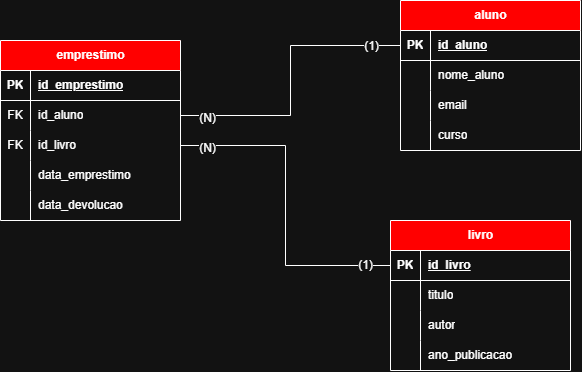

The diagram above was exported from draw.io. Its source (the exported page's mxGraphModel, read from the mxfile embedded in the PNG):
<mxGraphModel dx="602" dy="828" grid="1" gridSize="10" guides="1" tooltips="1" connect="1" arrows="1" fold="1" page="1" pageScale="1" pageWidth="827" pageHeight="1169" math="0" shadow="0">
  <root>
    <mxCell id="0" />
    <mxCell id="1" parent="0" />
    <mxCell id="_r1aor452I4nLE5EoMSc-1" parent="1" style="shape=table;startSize=30;container=1;collapsible=1;childLayout=tableLayout;fixedRows=1;rowLines=0;fontStyle=1;align=center;resizeLast=1;html=1;fillColor=light-dark(#FFFFFF,#FF0000);" value="aluno" vertex="1">
      <mxGeometry height="150" width="180" x="420" y="50" as="geometry" />
    </mxCell>
    <mxCell id="_r1aor452I4nLE5EoMSc-2" parent="_r1aor452I4nLE5EoMSc-1" style="shape=tableRow;horizontal=0;startSize=0;swimlaneHead=0;swimlaneBody=0;fillColor=none;collapsible=0;dropTarget=0;points=[[0,0.5],[1,0.5]];portConstraint=eastwest;top=0;left=0;right=0;bottom=1;" value="" vertex="1">
      <mxGeometry height="30" width="180" y="30" as="geometry" />
    </mxCell>
    <mxCell id="_r1aor452I4nLE5EoMSc-3" parent="_r1aor452I4nLE5EoMSc-2" style="shape=partialRectangle;connectable=0;fillColor=none;top=0;left=0;bottom=0;right=0;fontStyle=1;overflow=hidden;whiteSpace=wrap;html=1;" value="PK" vertex="1">
      <mxGeometry height="30" width="30" as="geometry">
        <mxRectangle height="30" width="30" as="alternateBounds" />
      </mxGeometry>
    </mxCell>
    <mxCell id="_r1aor452I4nLE5EoMSc-4" parent="_r1aor452I4nLE5EoMSc-2" style="shape=partialRectangle;connectable=0;fillColor=none;top=0;left=0;bottom=0;right=0;align=left;spacingLeft=6;fontStyle=5;overflow=hidden;whiteSpace=wrap;html=1;" value="id_aluno" vertex="1">
      <mxGeometry height="30" width="150" x="30" as="geometry">
        <mxRectangle height="30" width="150" as="alternateBounds" />
      </mxGeometry>
    </mxCell>
    <mxCell id="_r1aor452I4nLE5EoMSc-5" parent="_r1aor452I4nLE5EoMSc-1" style="shape=tableRow;horizontal=0;startSize=0;swimlaneHead=0;swimlaneBody=0;fillColor=none;collapsible=0;dropTarget=0;points=[[0,0.5],[1,0.5]];portConstraint=eastwest;top=0;left=0;right=0;bottom=0;" value="" vertex="1">
      <mxGeometry height="30" width="180" y="60" as="geometry" />
    </mxCell>
    <mxCell id="_r1aor452I4nLE5EoMSc-6" parent="_r1aor452I4nLE5EoMSc-5" style="shape=partialRectangle;connectable=0;fillColor=none;top=0;left=0;bottom=0;right=0;editable=1;overflow=hidden;whiteSpace=wrap;html=1;" value="" vertex="1">
      <mxGeometry height="30" width="30" as="geometry">
        <mxRectangle height="30" width="30" as="alternateBounds" />
      </mxGeometry>
    </mxCell>
    <mxCell id="_r1aor452I4nLE5EoMSc-7" parent="_r1aor452I4nLE5EoMSc-5" style="shape=partialRectangle;connectable=0;fillColor=none;top=0;left=0;bottom=0;right=0;align=left;spacingLeft=6;overflow=hidden;whiteSpace=wrap;html=1;" value="nome_aluno" vertex="1">
      <mxGeometry height="30" width="150" x="30" as="geometry">
        <mxRectangle height="30" width="150" as="alternateBounds" />
      </mxGeometry>
    </mxCell>
    <mxCell id="_r1aor452I4nLE5EoMSc-8" parent="_r1aor452I4nLE5EoMSc-1" style="shape=tableRow;horizontal=0;startSize=0;swimlaneHead=0;swimlaneBody=0;fillColor=none;collapsible=0;dropTarget=0;points=[[0,0.5],[1,0.5]];portConstraint=eastwest;top=0;left=0;right=0;bottom=0;" value="" vertex="1">
      <mxGeometry height="30" width="180" y="90" as="geometry" />
    </mxCell>
    <mxCell id="_r1aor452I4nLE5EoMSc-9" parent="_r1aor452I4nLE5EoMSc-8" style="shape=partialRectangle;connectable=0;fillColor=none;top=0;left=0;bottom=0;right=0;editable=1;overflow=hidden;whiteSpace=wrap;html=1;" value="" vertex="1">
      <mxGeometry height="30" width="30" as="geometry">
        <mxRectangle height="30" width="30" as="alternateBounds" />
      </mxGeometry>
    </mxCell>
    <mxCell id="_r1aor452I4nLE5EoMSc-10" parent="_r1aor452I4nLE5EoMSc-8" style="shape=partialRectangle;connectable=0;fillColor=none;top=0;left=0;bottom=0;right=0;align=left;spacingLeft=6;overflow=hidden;whiteSpace=wrap;html=1;" value="email" vertex="1">
      <mxGeometry height="30" width="150" x="30" as="geometry">
        <mxRectangle height="30" width="150" as="alternateBounds" />
      </mxGeometry>
    </mxCell>
    <mxCell id="_r1aor452I4nLE5EoMSc-11" parent="_r1aor452I4nLE5EoMSc-1" style="shape=tableRow;horizontal=0;startSize=0;swimlaneHead=0;swimlaneBody=0;fillColor=none;collapsible=0;dropTarget=0;points=[[0,0.5],[1,0.5]];portConstraint=eastwest;top=0;left=0;right=0;bottom=0;" value="" vertex="1">
      <mxGeometry height="30" width="180" y="120" as="geometry" />
    </mxCell>
    <mxCell id="_r1aor452I4nLE5EoMSc-12" parent="_r1aor452I4nLE5EoMSc-11" style="shape=partialRectangle;connectable=0;fillColor=none;top=0;left=0;bottom=0;right=0;editable=1;overflow=hidden;whiteSpace=wrap;html=1;" value="" vertex="1">
      <mxGeometry height="30" width="30" as="geometry">
        <mxRectangle height="30" width="30" as="alternateBounds" />
      </mxGeometry>
    </mxCell>
    <mxCell id="_r1aor452I4nLE5EoMSc-13" parent="_r1aor452I4nLE5EoMSc-11" style="shape=partialRectangle;connectable=0;fillColor=none;top=0;left=0;bottom=0;right=0;align=left;spacingLeft=6;overflow=hidden;whiteSpace=wrap;html=1;" value="curso" vertex="1">
      <mxGeometry height="30" width="150" x="30" as="geometry">
        <mxRectangle height="30" width="150" as="alternateBounds" />
      </mxGeometry>
    </mxCell>
    <mxCell id="_r1aor452I4nLE5EoMSc-14" parent="1" style="shape=table;startSize=30;container=1;collapsible=1;childLayout=tableLayout;fixedRows=1;rowLines=0;fontStyle=1;align=center;resizeLast=1;html=1;fillColor=light-dark(#FFFFFF,#FF0000);" value="livro" vertex="1">
      <mxGeometry height="150" width="180" x="410" y="270" as="geometry" />
    </mxCell>
    <mxCell id="_r1aor452I4nLE5EoMSc-15" parent="_r1aor452I4nLE5EoMSc-14" style="shape=tableRow;horizontal=0;startSize=0;swimlaneHead=0;swimlaneBody=0;fillColor=none;collapsible=0;dropTarget=0;points=[[0,0.5],[1,0.5]];portConstraint=eastwest;top=0;left=0;right=0;bottom=1;" value="" vertex="1">
      <mxGeometry height="30" width="180" y="30" as="geometry" />
    </mxCell>
    <mxCell id="_r1aor452I4nLE5EoMSc-16" parent="_r1aor452I4nLE5EoMSc-15" style="shape=partialRectangle;connectable=0;fillColor=none;top=0;left=0;bottom=0;right=0;fontStyle=1;overflow=hidden;whiteSpace=wrap;html=1;" value="PK" vertex="1">
      <mxGeometry height="30" width="30" as="geometry">
        <mxRectangle height="30" width="30" as="alternateBounds" />
      </mxGeometry>
    </mxCell>
    <mxCell id="_r1aor452I4nLE5EoMSc-17" parent="_r1aor452I4nLE5EoMSc-15" style="shape=partialRectangle;connectable=0;fillColor=none;top=0;left=0;bottom=0;right=0;align=left;spacingLeft=6;fontStyle=5;overflow=hidden;whiteSpace=wrap;html=1;" value="id_livro" vertex="1">
      <mxGeometry height="30" width="150" x="30" as="geometry">
        <mxRectangle height="30" width="150" as="alternateBounds" />
      </mxGeometry>
    </mxCell>
    <mxCell id="_r1aor452I4nLE5EoMSc-18" parent="_r1aor452I4nLE5EoMSc-14" style="shape=tableRow;horizontal=0;startSize=0;swimlaneHead=0;swimlaneBody=0;fillColor=none;collapsible=0;dropTarget=0;points=[[0,0.5],[1,0.5]];portConstraint=eastwest;top=0;left=0;right=0;bottom=0;" value="" vertex="1">
      <mxGeometry height="30" width="180" y="60" as="geometry" />
    </mxCell>
    <mxCell id="_r1aor452I4nLE5EoMSc-19" parent="_r1aor452I4nLE5EoMSc-18" style="shape=partialRectangle;connectable=0;fillColor=none;top=0;left=0;bottom=0;right=0;editable=1;overflow=hidden;whiteSpace=wrap;html=1;" value="" vertex="1">
      <mxGeometry height="30" width="30" as="geometry">
        <mxRectangle height="30" width="30" as="alternateBounds" />
      </mxGeometry>
    </mxCell>
    <mxCell id="_r1aor452I4nLE5EoMSc-20" parent="_r1aor452I4nLE5EoMSc-18" style="shape=partialRectangle;connectable=0;fillColor=none;top=0;left=0;bottom=0;right=0;align=left;spacingLeft=6;overflow=hidden;whiteSpace=wrap;html=1;" value="titulo" vertex="1">
      <mxGeometry height="30" width="150" x="30" as="geometry">
        <mxRectangle height="30" width="150" as="alternateBounds" />
      </mxGeometry>
    </mxCell>
    <mxCell id="_r1aor452I4nLE5EoMSc-21" parent="_r1aor452I4nLE5EoMSc-14" style="shape=tableRow;horizontal=0;startSize=0;swimlaneHead=0;swimlaneBody=0;fillColor=none;collapsible=0;dropTarget=0;points=[[0,0.5],[1,0.5]];portConstraint=eastwest;top=0;left=0;right=0;bottom=0;" value="" vertex="1">
      <mxGeometry height="30" width="180" y="90" as="geometry" />
    </mxCell>
    <mxCell id="_r1aor452I4nLE5EoMSc-22" parent="_r1aor452I4nLE5EoMSc-21" style="shape=partialRectangle;connectable=0;fillColor=none;top=0;left=0;bottom=0;right=0;editable=1;overflow=hidden;whiteSpace=wrap;html=1;" value="" vertex="1">
      <mxGeometry height="30" width="30" as="geometry">
        <mxRectangle height="30" width="30" as="alternateBounds" />
      </mxGeometry>
    </mxCell>
    <mxCell id="_r1aor452I4nLE5EoMSc-23" parent="_r1aor452I4nLE5EoMSc-21" style="shape=partialRectangle;connectable=0;fillColor=none;top=0;left=0;bottom=0;right=0;align=left;spacingLeft=6;overflow=hidden;whiteSpace=wrap;html=1;" value="autor" vertex="1">
      <mxGeometry height="30" width="150" x="30" as="geometry">
        <mxRectangle height="30" width="150" as="alternateBounds" />
      </mxGeometry>
    </mxCell>
    <mxCell id="_r1aor452I4nLE5EoMSc-24" parent="_r1aor452I4nLE5EoMSc-14" style="shape=tableRow;horizontal=0;startSize=0;swimlaneHead=0;swimlaneBody=0;fillColor=none;collapsible=0;dropTarget=0;points=[[0,0.5],[1,0.5]];portConstraint=eastwest;top=0;left=0;right=0;bottom=0;" value="" vertex="1">
      <mxGeometry height="30" width="180" y="120" as="geometry" />
    </mxCell>
    <mxCell id="_r1aor452I4nLE5EoMSc-25" parent="_r1aor452I4nLE5EoMSc-24" style="shape=partialRectangle;connectable=0;fillColor=none;top=0;left=0;bottom=0;right=0;editable=1;overflow=hidden;whiteSpace=wrap;html=1;" value="" vertex="1">
      <mxGeometry height="30" width="30" as="geometry">
        <mxRectangle height="30" width="30" as="alternateBounds" />
      </mxGeometry>
    </mxCell>
    <mxCell id="_r1aor452I4nLE5EoMSc-26" parent="_r1aor452I4nLE5EoMSc-24" style="shape=partialRectangle;connectable=0;fillColor=none;top=0;left=0;bottom=0;right=0;align=left;spacingLeft=6;overflow=hidden;whiteSpace=wrap;html=1;" value="ano_publicacao" vertex="1">
      <mxGeometry height="30" width="150" x="30" as="geometry">
        <mxRectangle height="30" width="150" as="alternateBounds" />
      </mxGeometry>
    </mxCell>
    <mxCell id="_r1aor452I4nLE5EoMSc-27" parent="1" style="shape=table;startSize=30;container=1;collapsible=1;childLayout=tableLayout;fixedRows=1;rowLines=0;fontStyle=1;align=center;resizeLast=1;html=1;fillColor=light-dark(#FFFFFF,#FF0000);" value="emprestimo" vertex="1">
      <mxGeometry height="180" width="180" x="20" y="90" as="geometry" />
    </mxCell>
    <mxCell id="_r1aor452I4nLE5EoMSc-28" parent="_r1aor452I4nLE5EoMSc-27" style="shape=tableRow;horizontal=0;startSize=0;swimlaneHead=0;swimlaneBody=0;fillColor=none;collapsible=0;dropTarget=0;points=[[0,0.5],[1,0.5]];portConstraint=eastwest;top=0;left=0;right=0;bottom=1;" value="" vertex="1">
      <mxGeometry height="30" width="180" y="30" as="geometry" />
    </mxCell>
    <mxCell id="_r1aor452I4nLE5EoMSc-29" parent="_r1aor452I4nLE5EoMSc-28" style="shape=partialRectangle;connectable=0;fillColor=none;top=0;left=0;bottom=0;right=0;fontStyle=1;overflow=hidden;whiteSpace=wrap;html=1;" value="PK" vertex="1">
      <mxGeometry height="30" width="30" as="geometry">
        <mxRectangle height="30" width="30" as="alternateBounds" />
      </mxGeometry>
    </mxCell>
    <mxCell id="_r1aor452I4nLE5EoMSc-30" parent="_r1aor452I4nLE5EoMSc-28" style="shape=partialRectangle;connectable=0;fillColor=none;top=0;left=0;bottom=0;right=0;align=left;spacingLeft=6;fontStyle=5;overflow=hidden;whiteSpace=wrap;html=1;" value="id_emprestimo" vertex="1">
      <mxGeometry height="30" width="150" x="30" as="geometry">
        <mxRectangle height="30" width="150" as="alternateBounds" />
      </mxGeometry>
    </mxCell>
    <mxCell id="_r1aor452I4nLE5EoMSc-31" parent="_r1aor452I4nLE5EoMSc-27" style="shape=tableRow;horizontal=0;startSize=0;swimlaneHead=0;swimlaneBody=0;fillColor=none;collapsible=0;dropTarget=0;points=[[0,0.5],[1,0.5]];portConstraint=eastwest;top=0;left=0;right=0;bottom=0;" value="" vertex="1">
      <mxGeometry height="30" width="180" y="60" as="geometry" />
    </mxCell>
    <mxCell id="_r1aor452I4nLE5EoMSc-32" parent="_r1aor452I4nLE5EoMSc-31" style="shape=partialRectangle;connectable=0;fillColor=none;top=0;left=0;bottom=0;right=0;editable=1;overflow=hidden;whiteSpace=wrap;html=1;" value="FK" vertex="1">
      <mxGeometry height="30" width="30" as="geometry">
        <mxRectangle height="30" width="30" as="alternateBounds" />
      </mxGeometry>
    </mxCell>
    <mxCell id="_r1aor452I4nLE5EoMSc-33" parent="_r1aor452I4nLE5EoMSc-31" style="shape=partialRectangle;connectable=0;fillColor=none;top=0;left=0;bottom=0;right=0;align=left;spacingLeft=6;overflow=hidden;whiteSpace=wrap;html=1;" value="id_aluno" vertex="1">
      <mxGeometry height="30" width="150" x="30" as="geometry">
        <mxRectangle height="30" width="150" as="alternateBounds" />
      </mxGeometry>
    </mxCell>
    <mxCell id="_r1aor452I4nLE5EoMSc-34" parent="_r1aor452I4nLE5EoMSc-27" style="shape=tableRow;horizontal=0;startSize=0;swimlaneHead=0;swimlaneBody=0;fillColor=none;collapsible=0;dropTarget=0;points=[[0,0.5],[1,0.5]];portConstraint=eastwest;top=0;left=0;right=0;bottom=0;" value="" vertex="1">
      <mxGeometry height="30" width="180" y="90" as="geometry" />
    </mxCell>
    <mxCell id="_r1aor452I4nLE5EoMSc-35" parent="_r1aor452I4nLE5EoMSc-34" style="shape=partialRectangle;connectable=0;fillColor=none;top=0;left=0;bottom=0;right=0;editable=1;overflow=hidden;whiteSpace=wrap;html=1;" value="FK" vertex="1">
      <mxGeometry height="30" width="30" as="geometry">
        <mxRectangle height="30" width="30" as="alternateBounds" />
      </mxGeometry>
    </mxCell>
    <mxCell id="_r1aor452I4nLE5EoMSc-36" parent="_r1aor452I4nLE5EoMSc-34" style="shape=partialRectangle;connectable=0;fillColor=none;top=0;left=0;bottom=0;right=0;align=left;spacingLeft=6;overflow=hidden;whiteSpace=wrap;html=1;" value="id_livro" vertex="1">
      <mxGeometry height="30" width="150" x="30" as="geometry">
        <mxRectangle height="30" width="150" as="alternateBounds" />
      </mxGeometry>
    </mxCell>
    <mxCell id="_r1aor452I4nLE5EoMSc-37" parent="_r1aor452I4nLE5EoMSc-27" style="shape=tableRow;horizontal=0;startSize=0;swimlaneHead=0;swimlaneBody=0;fillColor=none;collapsible=0;dropTarget=0;points=[[0,0.5],[1,0.5]];portConstraint=eastwest;top=0;left=0;right=0;bottom=0;" value="" vertex="1">
      <mxGeometry height="30" width="180" y="120" as="geometry" />
    </mxCell>
    <mxCell id="_r1aor452I4nLE5EoMSc-38" parent="_r1aor452I4nLE5EoMSc-37" style="shape=partialRectangle;connectable=0;fillColor=none;top=0;left=0;bottom=0;right=0;editable=1;overflow=hidden;whiteSpace=wrap;html=1;" value="" vertex="1">
      <mxGeometry height="30" width="30" as="geometry">
        <mxRectangle height="30" width="30" as="alternateBounds" />
      </mxGeometry>
    </mxCell>
    <mxCell id="_r1aor452I4nLE5EoMSc-39" parent="_r1aor452I4nLE5EoMSc-37" style="shape=partialRectangle;connectable=0;fillColor=none;top=0;left=0;bottom=0;right=0;align=left;spacingLeft=6;overflow=hidden;whiteSpace=wrap;html=1;" value="data_emprestimo" vertex="1">
      <mxGeometry height="30" width="150" x="30" as="geometry">
        <mxRectangle height="30" width="150" as="alternateBounds" />
      </mxGeometry>
    </mxCell>
    <mxCell id="_r1aor452I4nLE5EoMSc-40" parent="_r1aor452I4nLE5EoMSc-27" style="shape=tableRow;horizontal=0;startSize=0;swimlaneHead=0;swimlaneBody=0;fillColor=none;collapsible=0;dropTarget=0;points=[[0,0.5],[1,0.5]];portConstraint=eastwest;top=0;left=0;right=0;bottom=0;" value="" vertex="1">
      <mxGeometry height="30" width="180" y="150" as="geometry" />
    </mxCell>
    <mxCell id="_r1aor452I4nLE5EoMSc-41" parent="_r1aor452I4nLE5EoMSc-40" style="shape=partialRectangle;connectable=0;fillColor=none;top=0;left=0;bottom=0;right=0;editable=1;overflow=hidden;whiteSpace=wrap;html=1;" value="" vertex="1">
      <mxGeometry height="30" width="30" as="geometry">
        <mxRectangle height="30" width="30" as="alternateBounds" />
      </mxGeometry>
    </mxCell>
    <mxCell id="_r1aor452I4nLE5EoMSc-42" parent="_r1aor452I4nLE5EoMSc-40" style="shape=partialRectangle;connectable=0;fillColor=none;top=0;left=0;bottom=0;right=0;align=left;spacingLeft=6;overflow=hidden;whiteSpace=wrap;html=1;" value="data_devolucao" vertex="1">
      <mxGeometry height="30" width="150" x="30" as="geometry">
        <mxRectangle height="30" width="150" as="alternateBounds" />
      </mxGeometry>
    </mxCell>
    <mxCell id="_r1aor452I4nLE5EoMSc-43" edge="1" parent="1" source="_r1aor452I4nLE5EoMSc-31" style="edgeStyle=orthogonalEdgeStyle;rounded=0;orthogonalLoop=1;jettySize=auto;html=1;exitX=1;exitY=0.5;exitDx=0;exitDy=0;entryX=0;entryY=0.5;entryDx=0;entryDy=0;fontSize=12;startSize=8;endSize=8;endArrow=none;endFill=0;" target="_r1aor452I4nLE5EoMSc-2">
      <mxGeometry relative="1" as="geometry" />
    </mxCell>
    <mxCell id="_r1aor452I4nLE5EoMSc-45" connectable="0" parent="_r1aor452I4nLE5EoMSc-43" style="edgeLabel;html=1;align=center;verticalAlign=middle;resizable=0;points=[];fontSize=12;" value="(N)" vertex="1">
      <mxGeometry relative="1" x="-0.8207" y="-2" as="geometry">
        <mxPoint as="offset" />
      </mxGeometry>
    </mxCell>
    <mxCell id="_r1aor452I4nLE5EoMSc-47" connectable="0" parent="_r1aor452I4nLE5EoMSc-43" style="edgeLabel;html=1;align=center;verticalAlign=middle;resizable=0;points=[];fontSize=12;" value="(1)" vertex="1">
      <mxGeometry relative="1" x="0.7931" as="geometry">
        <mxPoint as="offset" />
      </mxGeometry>
    </mxCell>
    <mxCell id="_r1aor452I4nLE5EoMSc-44" edge="1" parent="1" source="_r1aor452I4nLE5EoMSc-34" style="edgeStyle=orthogonalEdgeStyle;rounded=0;orthogonalLoop=1;jettySize=auto;html=1;exitX=1;exitY=0.5;exitDx=0;exitDy=0;entryX=0;entryY=0.5;entryDx=0;entryDy=0;fontSize=12;startSize=8;endSize=8;endArrow=none;endFill=0;" target="_r1aor452I4nLE5EoMSc-15">
      <mxGeometry relative="1" as="geometry" />
    </mxCell>
    <mxCell id="_r1aor452I4nLE5EoMSc-46" connectable="0" parent="_r1aor452I4nLE5EoMSc-44" style="edgeLabel;html=1;align=center;verticalAlign=middle;resizable=0;points=[];fontSize=12;" value="(N)" vertex="1">
      <mxGeometry relative="1" x="-0.8424" y="-2" as="geometry">
        <mxPoint as="offset" />
      </mxGeometry>
    </mxCell>
    <mxCell id="_r1aor452I4nLE5EoMSc-48" connectable="0" parent="_r1aor452I4nLE5EoMSc-44" style="edgeLabel;html=1;align=center;verticalAlign=middle;resizable=0;points=[];fontSize=12;" value="(1)" vertex="1">
      <mxGeometry relative="1" x="0.8424" y="1" as="geometry">
        <mxPoint as="offset" />
      </mxGeometry>
    </mxCell>
  </root>
</mxGraphModel>